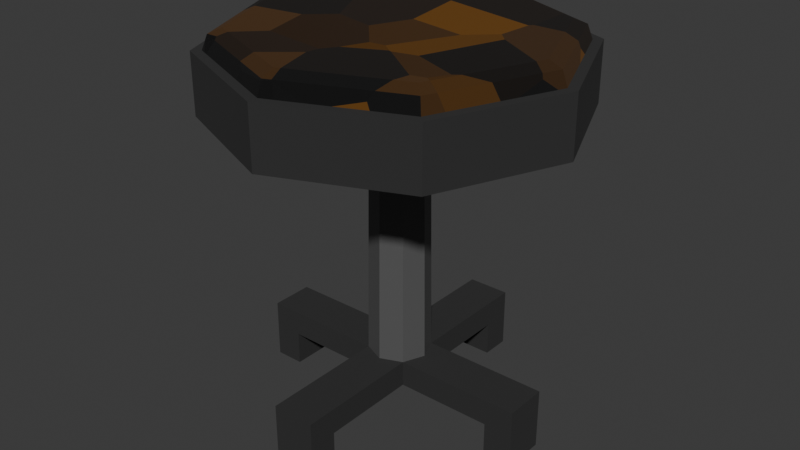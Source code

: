 # Source: chairtype1.blend  (saved by Blender 4.0.36; exported with 4.5.12 LTS)
import bpy
from mathutils import Matrix  # noqa: F401  (used for matrix-valued properties, if any)

bpy.ops.wm.read_factory_settings(use_empty=True)
scene = bpy.context.scene
scene.name = 'Scene'

# ---- collections
col_collection = bpy.data.collections.new('Collection'); scene.collection.children.link(col_collection)

# ---- materials (node trees are filled in below, after node groups)
mat_chaibase = bpy.data.materials.new('ChaiBase')
mat_chaibase.use_transparent_shadow = False
mat_chairbottom = bpy.data.materials.new('ChairBottom')
mat_chairbottom.use_transparent_shadow = False
mat_chairrod = bpy.data.materials.new('ChairRod')
mat_chairrod.use_transparent_shadow = False

# ---- material node trees
mat_chaibase.use_nodes = True; mat_chaibase.node_tree.nodes.clear()
_N = mat_chaibase.node_tree.nodes; _L = mat_chaibase.node_tree.links
n0 = _N.new('ShaderNodeBsdfPrincipled'); n0.name = 'Principled BSDF'; n0.location = (10, 300)
n0.inputs[0].default_value = (0.1432, 0.05619, 0.003304, 1.0)
n0.inputs[2].default_value = 1.0
n0.inputs[3].default_value = 1.45
n1 = _N.new('ShaderNodeOutputMaterial'); n1.name = 'Material Output'; n1.location = (300, 300)
n2 = _N.new('ShaderNodeTexVoronoi'); n2.name = 'Voronoi Texture'; n2.location = (-426, 235)
n2.inputs[5].default_value = 1.0
_L.new(n0.outputs[0], n1.inputs[0])
_L.new(n2.outputs[1], n0.inputs[5])
n1.is_active_output = True
mat_chairbottom.use_nodes = True; mat_chairbottom.node_tree.nodes.clear()
_N = mat_chairbottom.node_tree.nodes; _L = mat_chairbottom.node_tree.links
n0 = _N.new('ShaderNodeBsdfPrincipled'); n0.name = 'Principled BSDF'; n0.location = (10, 300)
n0.inputs[0].default_value = (0.02772, 0.02772, 0.02772, 1.0)
n0.inputs[2].default_value = 1.0
n0.inputs[3].default_value = 1.45
n1 = _N.new('ShaderNodeOutputMaterial'); n1.name = 'Material Output'; n1.location = (300, 300)
_L.new(n0.outputs[0], n1.inputs[0])
n1.is_active_output = True
mat_chairrod.use_nodes = True; mat_chairrod.node_tree.nodes.clear()
_N = mat_chairrod.node_tree.nodes; _L = mat_chairrod.node_tree.links
n0 = _N.new('ShaderNodeBsdfPrincipled'); n0.name = 'Principled BSDF'; n0.location = (10, 300)
n0.inputs[0].default_value = (0.09846, 0.09846, 0.09846, 1.0)
n0.inputs[3].default_value = 1.45
n1 = _N.new('ShaderNodeOutputMaterial'); n1.name = 'Material Output'; n1.location = (300, 300)
_L.new(n0.outputs[0], n1.inputs[0])
n1.is_active_output = True

# ---- world
world_world = bpy.data.worlds.new('World'); scene.world = world_world
world_world.use_nodes = True; world_world.node_tree.nodes.clear()
_N = world_world.node_tree.nodes; _L = world_world.node_tree.links
n0 = _N.new('ShaderNodeOutputWorld'); n0.name = 'World Output'; n0.location = (300, 300)
n1 = _N.new('ShaderNodeBackground'); n1.name = 'Background'; n1.location = (10, 300)
n1.inputs[0].default_value = (0.05088, 0.05088, 0.05088, 1.0)
_L.new(n1.outputs[0], n0.inputs[0])
n0.is_active_output = True
world_world.color = (0.05088, 0.05088, 0.05088)
world_world.use_sun_shadow = False
world_world.sun_shadow_jitter_overblur = 0.0

# ---- meshes
me_cylinder = bpy.data.meshes.new('Cylinder')
me_cylinder.from_pydata([(-5.769e-05, 0.1406, 0.1607), (-5.769e-05, 0.8492, 0.4607), (0.09926, 0.0995, 0.1607), (0.6003, 0.6005, 0.4607), (0.1404, 0.0001799, 0.1607), (0.849, 0.0001799, 0.4607), (0.09926, -0.09914, 0.1607), (0.6003, -0.6002, 0.4607), (-5.769e-05, -0.1403, 0.1607), (-5.769e-05, -0.8488, 0.4607), (-0.09938, -0.09914, 0.1607), (-0.6004, -0.6002, 0.4607), (-0.1405, 0.0001799, 0.1607), (-0.8491, 0.0001799, 0.4607), (-0.09938, 0.0995, 0.1607), (-0.6004, 0.6005, 0.4607), (0.6363, 0.6366, 0.4607), (-5.769e-05, 0.9002, 0.4607), (0.8999, 0.0001799, 0.4607), (0.6363, -0.6362, 0.4607), (-5.769e-05, -0.8998, 0.4607), (-0.6365, -0.6362, 0.4607), (-0.9001, 0.0001799, 0.4607), (-0.6365, 0.6366, 0.4607), (0.5353, 0.5355, 0.5592), (0.5813, 0.5815, 0.5316), (-5.769e-05, 0.7573, 0.5592), (-5.768e-05, 0.8223, 0.5316), (0.757, 0.0001799, 0.5592), (0.822, 0.0001799, 0.5316), (0.5353, -0.5352, 0.5592), (0.5813, -0.5811, 0.5316), (-5.769e-05, -0.7569, 0.5592), (-5.769e-05, -0.8219, 0.5316), (-0.5354, -0.5352, 0.5592), (-0.5814, -0.5811, 0.5316), (-0.7571, 0.0001799, 0.5592), (-0.8222, 0.0001799, 0.5316), (-0.5354, 0.5355, 0.5592), (-0.5814, 0.5815, 0.5316), (-5.769e-05, 0.9002, 0.1607), (0.6363, 0.6366, 0.1607), (0.8999, 0.0001799, 0.1607), (0.6363, -0.6362, 0.1607), (-5.769e-05, -0.8998, 0.1607), (-0.6365, -0.6362, 0.1607), (-0.9001, 0.0001799, 0.1607), (-0.6365, 0.6366, 0.1607), (-5.768e-05, 0.1562, -1.214), (0.1103, 0.1105, -1.214), (0.156, 0.0001799, -1.214), (0.1103, -0.1102, -1.214), (-5.768e-05, -0.1559, -1.214), (-0.1104, -0.1102, -1.214), (-0.1561, 0.0001799, -1.214), (-0.1104, 0.1105, -1.214), (-0.1104, -0.1102, -1.082), (-5.768e-05, -0.1559, -1.082), (0.1103, -0.1102, -1.082), (0.156, 0.0001799, -1.082), (0.1103, 0.1105, -1.082), (-5.768e-05, 0.1562, -1.082), (-0.1104, 0.1105, -1.082), (-0.1561, 0.0001799, -1.082), (0.1103, -0.7534, -1.214), (-5.768e-05, -0.7534, -1.214), (-0.1104, -0.7534, -1.214), (-0.1104, -0.7534, -1.082), (0.1103, -0.7534, -1.082), (-5.768e-05, -0.7534, -1.082), (0.1103, -0.6053, -1.082), (0.1103, -0.6053, -1.214), (-0.1104, -0.6053, -1.214), (-0.1104, -0.6053, -1.082), (-5.768e-05, -0.6053, -1.082), (-5.768e-05, -0.6053, -1.214), (-5.768e-05, 0.7508, -1.214), (0.1103, 0.7508, -1.214), (-0.1104, 0.7508, -1.214), (0.1103, 0.7508, -1.082), (-5.768e-05, 0.7508, -1.082), (-0.1104, 0.7508, -1.082), (-5.768e-05, 0.6029, -1.082), (-0.1104, 0.6029, -1.082), (-5.768e-05, 0.6029, -1.214), (0.1103, 0.6029, -1.214), (-0.1104, 0.6029, -1.214), (0.1103, 0.6029, -1.082), (0.1103, -0.7534, -1.392), (-5.768e-05, -0.7534, -1.392), (-0.1104, -0.7534, -1.392), (-0.1104, -0.6053, -1.392), (-5.768e-05, -0.6053, -1.392), (0.1103, -0.6053, -1.392), (-5.768e-05, 0.7508, -1.392), (0.1103, 0.7508, -1.392), (-0.1104, 0.7508, -1.392), (-5.768e-05, 0.6029, -1.392), (0.1103, 0.6029, -1.392), (-0.1104, 0.6029, -1.392), (0.7506, 0.1105, -1.214), (0.7506, 0.0001799, -1.214), (0.7506, -0.1102, -1.214), (0.7506, -0.1102, -1.082), (0.7506, 0.1105, -1.082), (0.7506, 0.0001799, -1.082), (0.6018, -0.1102, -1.214), (0.6018, -0.1102, -1.082), (0.6018, 0.0001799, -1.082), (0.6018, 0.0001799, -1.214), (0.6018, 0.1105, -1.082), (0.6018, 0.1105, -1.214), (-0.75, -0.1102, -1.214), (-0.75, 0.0001799, -1.214), (-0.75, 0.1105, -1.214), (-0.75, -0.1102, -1.082), (-0.75, 0.0001799, -1.082), (-0.75, 0.1105, -1.082), (-0.6025, -0.1102, -1.082), (-0.6025, -0.1102, -1.214), (-0.6025, 0.0001799, -1.214), (-0.6025, 0.1105, -1.214), (-0.6025, 0.1105, -1.082), (-0.6025, 0.0001799, -1.082), (0.6018, -0.1102, -1.39), (0.7506, -0.1102, -1.39), (0.7506, 0.1105, -1.39), (0.7506, 0.0001799, -1.39), (0.6018, 0.0001799, -1.39), (0.6018, 0.1105, -1.39), (-0.75, -0.1102, -1.39), (-0.75, 0.0001799, -1.39), (-0.75, 0.1105, -1.39), (-0.6025, 0.0001799, -1.39), (-0.6025, -0.1102, -1.39), (-0.6025, 0.1105, -1.39)], [], [(40, 17, 16, 41), (41, 16, 18, 42), (42, 18, 19, 43), (43, 19, 20, 44), (44, 20, 21, 45), (45, 21, 22, 46), (46, 22, 23, 47), (47, 23, 17, 40), (73, 72, 66, 67), (1, 3, 16, 17), (3, 5, 18, 16), (5, 7, 19, 18), (7, 9, 20, 19), (9, 11, 21, 20), (11, 13, 22, 21), (13, 15, 23, 22), (15, 1, 17, 23), (3, 1, 27, 25), (24, 26, 38, 36, 34, 32, 30, 28), (5, 3, 25, 29), (25, 27, 26, 24), (7, 5, 29, 31), (29, 25, 24, 28), (9, 7, 31, 33), (31, 29, 28, 30), (11, 9, 33, 35), (33, 31, 30, 32), (13, 11, 35, 37), (35, 33, 32, 34), (15, 13, 37, 39), (37, 35, 34, 36), (1, 15, 39, 27), (39, 37, 36, 38), (27, 39, 38, 26), (2, 0, 40, 41), (4, 2, 41, 42), (6, 4, 42, 43), (8, 6, 43, 44), (10, 8, 44, 45), (12, 10, 45, 46), (14, 12, 46, 47), (0, 14, 47, 40), (48, 49, 50, 51, 52, 53, 54, 55), (108, 107, 103, 105), (84, 86, 99, 97), (83, 82, 80, 81), (120, 119, 134, 133), (71, 70, 68, 64), (107, 106, 102, 103), (119, 118, 115, 112), (12, 14, 62, 63), (2, 4, 59, 60), (6, 8, 57, 58), (10, 12, 63, 56), (14, 0, 61, 62), (0, 2, 60, 61), (4, 6, 58, 59), (8, 10, 56, 57), (69, 67, 66, 65), (68, 69, 65, 64), (70, 74, 69, 68), (77, 85, 98, 95), (74, 73, 67, 69), (78, 76, 94, 96), (52, 51, 71, 75), (57, 56, 73, 74), (53, 52, 75, 72), (58, 57, 74, 70), (51, 58, 70, 71), (56, 53, 72, 73), (80, 79, 77, 76), (81, 80, 76, 78), (86, 83, 81, 78), (82, 87, 79, 80), (66, 72, 91, 90), (87, 85, 77, 79), (60, 49, 85, 87), (48, 55, 86, 84), (61, 60, 87, 82), (55, 62, 83, 86), (62, 61, 82, 83), (49, 48, 84, 85), (98, 97, 94, 95), (91, 92, 89, 90), (92, 93, 88, 89), (97, 99, 96, 94), (86, 78, 96, 99), (85, 84, 97, 98), (71, 64, 88, 93), (72, 75, 92, 91), (64, 65, 89, 88), (76, 77, 95, 94), (65, 66, 90, 89), (75, 71, 93, 92), (105, 103, 102, 101), (104, 105, 101, 100), (101, 102, 125, 127), (110, 108, 105, 104), (111, 100, 126, 129), (111, 110, 104, 100), (49, 60, 110, 111), (50, 49, 111, 109), (60, 59, 108, 110), (51, 50, 109, 106), (58, 51, 106, 107), (59, 58, 107, 108), (115, 116, 113, 112), (116, 117, 114, 113), (123, 122, 117, 116), (122, 121, 114, 117), (118, 123, 116, 115), (106, 109, 128, 124), (54, 53, 119, 120), (56, 63, 123, 118), (62, 55, 121, 122), (63, 62, 122, 123), (53, 56, 118, 119), (55, 54, 120, 121), (135, 133, 131, 132), (124, 128, 127, 125), (128, 129, 126, 127), (133, 134, 130, 131), (113, 114, 132, 131), (114, 121, 135, 132), (109, 111, 129, 128), (121, 120, 133, 135), (119, 112, 130, 134), (100, 101, 127, 126), (102, 106, 124, 125), (112, 113, 131, 130)])
me_cylinder.polygons.foreach_set('material_index', [1, 1, 1, 1, 1, 1, 1, 1, 1, 1, 1, 1, 1, 1, 1, 1, 1, 0, 0, 0, 0, 0, 0, 0, 0, 0, 0, 0, 0, 0, 0, 0, 0, 0, 1, 1, 1, 1, 1, 1, 1, 1, 1, 1, 1, 1, 1, 1, 1, 1, 2, 2, 2, 2, 2, 2, 2, 2, 1, 1, 1, 1, 1, 1, 1, 1, 1, 1, 1, 1, 1, 1, 1, 1, 1, 1, 1, 1, 1, 1, 1, 1, 1, 1, 1, 1, 1, 1, 1, 1, 1, 1, 1, 1, 1, 1, 1, 1, 1, 1, 1, 1, 1, 1, 1, 1, 1, 1, 1, 1, 1, 1, 1, 1, 1, 1, 1, 1, 1, 1, 1, 1, 1, 1, 1, 1, 1, 1, 1, 1])
_uv = me_cylinder.uv_layers.new(name='UVMap')
_uv.uv.foreach_set('vector', [1.339, 0.6169, 1.231, 0.6167, 1.227, 0.3625, 1.335, 0.3625, 1.339, 0.6169, 1.231, 0.6169, 1.227, 0.3625, 1.335, 0.3625, 1.339, 0.6169, 1.231, 0.6169, 1.227, 0.3625, 1.335, 0.3625, 1.339, 0.6169, 1.231, 0.6167, 1.227, 0.3623, 1.335, 0.3625, 1.339, 0.6169, 1.231, 0.6167, 1.227, 0.3623, 1.335, 0.3625, 1.339, 0.6169, 1.231, 0.6167, 1.227, 0.3625, 1.335, 0.3625, 1.339, 0.6169, 1.231, 0.6169, 1.227, 0.3625, 1.335, 0.3625, 1.339, 0.6169, 1.231, 0.6169, 1.227, 0.3625, 1.335, 0.3625, 0.5999, 1.073, 0.4338, 1.073, 0.4338, 1.239, 0.5999, 1.239, 1.133, 0.5543, 1.219, 0.6405, 1.215, 0.6493, 1.124, 0.5579, 1.219, 0.6405, 1.341, 0.6405, 1.345, 0.6493, 1.215, 0.6493, 1.341, 0.6405, 1.427, 0.5543, 1.436, 0.5579, 1.345, 0.6493, 1.427, 0.5543, 1.427, 0.4323, 1.436, 0.4286, 1.436, 0.5579, 1.427, 0.4323, 1.341, 0.3461, 1.345, 0.3372, 1.436, 0.4286, 1.341, 0.3461, 1.219, 0.3461, 1.215, 0.3372, 1.345, 0.3372, 1.219, 0.3461, 1.133, 0.4323, 1.124, 0.4286, 1.215, 0.3372, 1.133, 0.4323, 1.133, 0.5543, 1.124, 0.5579, 1.124, 0.4286, 0.3, 0.9732, 0.03495, 0.7083, 0.06051, 0.6811, 0.318, 0.9386, 0.3324, 0.9038, 0.09527, 0.6667, 0.09527, 0.3314, 0.3324, 0.09435, 0.6677, 0.09435, 0.9048, 0.3314, 0.9048, 0.6667, 0.6677, 0.9038, 0.6821, 0.9761, 0.3069, 0.9759, 0.318, 0.9386, 0.6821, 0.9386, 0.318, 0.9386, 0.06051, 0.6811, 0.09527, 0.6667, 0.3324, 0.9038, 0.9737, 0.6997, 0.7086, 0.9651, 0.6821, 0.9386, 0.9395, 0.6811, 0.6821, 0.9386, 0.318, 0.9386, 0.3324, 0.9038, 0.6677, 0.9038, 0.9768, 0.3159, 0.9767, 0.6914, 0.9395, 0.6811, 0.9395, 0.317, 0.9395, 0.6811, 0.6821, 0.9386, 0.6677, 0.9038, 0.9048, 0.6667, 0.703, 0.02671, 0.9674, 0.2922, 0.9395, 0.317, 0.6821, 0.0596, 0.9395, 0.317, 0.9395, 0.6811, 0.9048, 0.6667, 0.9048, 0.3314, 0.3169, 0.02233, 0.6923, 0.02244, 0.6821, 0.0596, 0.318, 0.0596, 0.6821, 0.0596, 0.9395, 0.317, 0.9048, 0.3314, 0.6677, 0.09435, 0.02593, 0.2991, 0.2908, 0.03403, 0.318, 0.0596, 0.06051, 0.317, 0.318, 0.0596, 0.6821, 0.0596, 0.6677, 0.09435, 0.3324, 0.09435, 0.02325, 0.6823, 0.02336, 0.3068, 0.06051, 0.317, 0.06051, 0.6811, 0.06051, 0.317, 0.318, 0.0596, 0.3324, 0.09435, 0.09527, 0.3314, 0.06051, 0.6811, 0.06051, 0.317, 0.09527, 0.3314, 0.09527, 0.6667, 1.244, 0.8607, 1.262, 0.8789, 1.193, 1.046, 1.077, 0.9301, 1.244, 0.8351, 1.244, 0.8607, 1.077, 0.9301, 1.077, 0.7656, 1.262, 0.8169, 1.244, 0.8351, 1.077, 0.7656, 1.193, 0.6493, 1.288, 0.8169, 1.262, 0.8169, 1.193, 0.6493, 1.357, 0.6493, 1.306, 0.8351, 1.288, 0.8169, 1.357, 0.6493, 1.474, 0.7656, 1.306, 0.8607, 1.306, 0.8351, 1.474, 0.7656, 1.474, 0.9301, 1.288, 0.8789, 1.306, 0.8607, 1.474, 0.9301, 1.357, 1.046, 1.262, 0.8789, 1.288, 0.8789, 1.357, 1.046, 1.193, 1.046, 0.774, 1.186, 0.7631, 1.159, 0.774, 1.133, 0.8002, 1.122, 0.8265, 1.133, 0.8374, 1.159, 0.8265, 1.185, 0.8003, 1.196, 0.5999, 1.073, 0.4338, 1.073, 0.4338, 1.239, 0.5999, 1.239, 0.5992, 1.073, 0.4345, 1.073, 0.4345, 1.238, 0.5992, 1.238, 0.5999, 1.073, 0.4338, 1.073, 0.4338, 1.239, 0.5999, 1.239, 0.5992, 1.073, 0.4345, 1.073, 0.4345, 1.238, 0.5992, 1.238, 0.5999, 1.073, 0.4338, 1.073, 0.4338, 1.239, 0.5999, 1.239, 0.5999, 1.073, 0.4338, 1.073, 0.4338, 1.239, 0.5999, 1.239, 0.5999, 1.073, 0.4338, 1.073, 0.4338, 1.239, 0.5999, 1.239, 1.203, 0.6966, 1.226, 0.6963, 1.226, 0.9847, 1.203, 0.985, 1.321, 0.6963, 1.345, 0.6967, 1.345, 0.985, 1.321, 0.9846, 1.226, 0.6964, 1.251, 0.6966, 1.251, 0.985, 1.226, 0.9848, 1.179, 0.6964, 1.203, 0.6966, 1.203, 0.985, 1.179, 0.9848, 1.274, 0.6964, 1.298, 0.6966, 1.298, 0.985, 1.274, 0.9848, 1.298, 0.6966, 1.321, 0.6963, 1.321, 0.9847, 1.298, 0.985, 1.345, 0.6967, 1.368, 0.6963, 1.368, 0.9846, 1.345, 0.985, 1.251, 0.6966, 1.274, 0.6963, 1.274, 0.9847, 1.251, 0.985, 0.5999, 1.073, 0.4338, 1.073, 0.4338, 1.239, 0.5999, 1.239, 0.5999, 1.073, 0.4338, 1.073, 0.4338, 1.239, 0.5999, 1.239, 0.5999, 1.073, 0.4338, 1.073, 0.4338, 1.239, 0.5999, 1.239, 0.5992, 1.073, 0.4345, 1.073, 0.4345, 1.238, 0.5992, 1.238, 0.5999, 1.073, 0.4338, 1.073, 0.4338, 1.239, 0.5999, 1.239, 0.5992, 1.073, 0.4345, 1.073, 0.4345, 1.238, 0.5992, 1.238, 0.8265, 1.133, 0.8002, 1.122, 0.8835, 1.039, 0.9021, 1.057, 0.8388, -0.1645, 0.8126, -0.1536, 0.8126, -0.2714, 0.8388, -0.2714, 0.8374, 1.159, 0.8265, 1.133, 0.9021, 1.057, 0.9206, 1.076, 0.8651, -0.1536, 0.8388, -0.1645, 0.8388, -0.2714, 0.8651, -0.2714, 0.6963, -0.1536, 0.665, -0.1536, 0.665, -0.2714, 0.6963, -0.2714, 0.7387, -0.3067, 0.7701, -0.3066, 0.7701, -0.1891, 0.7387, -0.1892, 0.5999, 1.073, 0.4338, 1.073, 0.4338, 1.239, 0.5999, 1.239, 0.5999, 1.073, 0.4338, 1.073, 0.4338, 1.239, 0.5999, 1.239, 0.5999, 1.073, 0.4338, 1.073, 0.4338, 1.239, 0.5999, 1.239, 0.5999, 1.073, 0.4338, 1.073, 0.4338, 1.239, 0.5999, 1.239, 0.5992, 1.073, 0.4345, 1.073, 0.4345, 1.238, 0.5992, 1.238, 0.5999, 1.073, 0.4338, 1.073, 0.4338, 1.239, 0.5999, 1.239, 0.5907, -0.3058, 0.6221, -0.3058, 0.6221, -0.1887, 0.5907, -0.1887, 0.774, 1.186, 0.8003, 1.196, 0.7175, 1.279, 0.6989, 1.261, -0.09214, 0.3389, -0.06588, 0.3281, -0.06588, 0.4452, -0.09214, 0.4452, 0.2936, -0.08875, 0.2623, -0.08881, 0.2623, -0.2056, 0.2936, -0.2056, -0.1184, 0.3281, -0.09214, 0.3389, -0.09214, 0.4452, -0.1184, 0.4452, 0.7631, 1.159, 0.774, 1.186, 0.6989, 1.261, 0.6803, 1.242, 0.5992, 1.073, 0.4345, 1.073, 0.4345, 1.238, 0.5992, 1.238, 0.5992, 1.073, 0.4345, 1.073, 0.4345, 1.238, 0.5992, 1.238, 0.5992, 1.073, 0.4345, 1.073, 0.4345, 1.238, 0.5992, 1.238, 0.5992, 1.073, 0.4345, 1.073, 0.4345, 1.238, 0.5992, 1.238, 0.5992, 1.073, 0.4345, 1.073, 0.4345, 1.238, 0.5992, 1.238, 0.5992, 1.073, 0.4345, 1.073, 0.4345, 1.238, 0.5992, 1.238, 0.5992, 1.073, 0.4345, 1.073, 0.4345, 1.238, 0.5992, 1.238, 0.5992, 1.073, 0.4345, 1.073, 0.4345, 1.238, 0.5992, 1.238, 0.5992, 1.073, 0.4345, 1.073, 0.4345, 1.238, 0.5992, 1.238, 0.5992, 1.073, 0.4345, 1.073, 0.4345, 1.238, 0.5992, 1.238, 0.5992, 1.073, 0.4345, 1.073, 0.4345, 1.238, 0.5992, 1.238, 0.5992, 1.073, 0.4345, 1.073, 0.4345, 1.238, 0.5992, 1.238, 0.5999, 1.073, 0.4338, 1.073, 0.4338, 1.239, 0.5999, 1.239, 0.5999, 1.073, 0.4338, 1.073, 0.4338, 1.239, 0.5999, 1.239, 0.5992, 1.073, 0.4345, 1.073, 0.4345, 1.238, 0.5992, 1.238, 0.5999, 1.073, 0.4338, 1.073, 0.4338, 1.239, 0.5999, 1.239, 0.5992, 1.073, 0.4345, 1.073, 0.4345, 1.238, 0.5992, 1.238, 0.5999, 1.073, 0.4338, 1.073, 0.4338, 1.239, 0.5999, 1.239, 0.3675, -0.08876, 0.3361, -0.08882, 0.3361, -0.2054, 0.3675, -0.2054, 0.774, 1.133, 0.7631, 1.159, 0.6803, 1.077, 0.6989, 1.058, -0.06588, 0.6328, -0.09214, 0.6219, -0.09214, 0.5158, -0.06588, 0.5158, 0.8002, 1.122, 0.774, 1.133, 0.6989, 1.058, 0.7175, 1.039, 0.1891, -0.2407, 0.2205, -0.2407, 0.2205, -0.1241, 0.1891, -0.1241, -0.09214, 0.6219, -0.1184, 0.6328, -0.1184, 0.5158, -0.09214, 0.5158, 0.5999, 1.073, 0.4338, 1.073, 0.4338, 1.239, 0.5999, 1.239, 0.5999, 1.073, 0.4338, 1.073, 0.4338, 1.239, 0.5999, 1.239, 0.5999, 1.073, 0.4338, 1.073, 0.4338, 1.239, 0.5999, 1.239, 0.3922, 1.175, 0.2261, 1.175, 0.2261, 1.341, 0.3922, 1.341, 0.5999, 1.073, 0.4338, 1.073, 0.4338, 1.239, 0.5999, 1.239, 0.5992, 1.073, 0.4345, 1.073, 0.4345, 1.238, 0.5992, 1.238, 0.8265, 1.185, 0.8374, 1.159, 0.9203, 1.242, 0.9017, 1.261, -0.1063, 0.6478, -0.08007, 0.6587, -0.08007, 0.7649, -0.1063, 0.7649, 0.4093, -0.2407, 0.4406, -0.2407, 0.4406, -0.1239, 0.4093, -0.124, -0.08007, 0.6587, -0.05381, 0.6478, -0.05381, 0.7649, -0.08007, 0.7649, 0.5138, -0.08892, 0.4825, -0.08898, 0.4825, -0.2057, 0.5138, -0.2057, 0.8003, 1.196, 0.8265, 1.185, 0.9017, 1.261, 0.8832, 1.279, 0.5992, 1.073, 0.4345, 1.073, 0.4345, 1.238, 0.5992, 1.238, 0.5992, 1.073, 0.4345, 1.073, 0.4345, 1.238, 0.5992, 1.238, 0.5992, 1.073, 0.4345, 1.073, 0.4345, 1.238, 0.5992, 1.238, 0.5992, 1.073, 0.4345, 1.073, 0.4345, 1.238, 0.5992, 1.238, 0.5992, 1.073, 0.4345, 1.073, 0.4345, 1.238, 0.5992, 1.238, 0.5992, 1.073, 0.4345, 1.073, 0.4345, 1.238, 0.5992, 1.238, 0.5992, 1.073, 0.4345, 1.073, 0.4345, 1.238, 0.5992, 1.238, 0.5992, 1.073, 0.4345, 1.073, 0.4345, 1.238, 0.5992, 1.238, 0.5992, 1.073, 0.4345, 1.073, 0.4345, 1.238, 0.5992, 1.238, 0.5992, 1.073, 0.4345, 1.073, 0.4345, 1.238, 0.5992, 1.238, 0.5992, 1.073, 0.4345, 1.073, 0.4345, 1.238, 0.5992, 1.238, 0.5992, 1.073, 0.4345, 1.073, 0.4345, 1.238, 0.5992, 1.238])
me_cylinder.materials.append(mat_chaibase)
me_cylinder.materials.append(mat_chairbottom)
me_cylinder.materials.append(mat_chairrod)
me_cylinder.update()

# ---- objects
ob_cylinder = bpy.data.objects.new('Cylinder', me_cylinder)

# ---- transforms, parenting, visibility, modifiers, constraints
ob_cylinder.location = (5.768e-05, -0.0001799, 1.392)

# ---- collection membership
col_collection.objects.link(ob_cylinder)

# ---- scene / render settings (as saved in the file)
scene.frame_start = 1; scene.frame_end = 250; scene.frame_set(1)
scene.render.engine = 'BLENDER_EEVEE_NEXT'
scene.cycles.sampling_pattern = 'TABULATED_SOBOL'
bpy.context.view_layer.update()

# ---- added for rendering (the .blend has no active camera and no usable light): camera, sun
cam_auto = bpy.data.cameras.new('AutoCamera')
cam_auto.lens = 50.0
cam_auto.sensor_width = 36.0
cam_auto.clip_end = 1000.0
ob_auto_camera = bpy.data.objects.new('AutoCamera', cam_auto)
scene.collection.objects.link(ob_auto_camera)
ob_auto_camera.location = (2.96771, -3.56126, 3.34993)
ob_auto_camera.rotation_euler = (1.09748, -7.21219e-08, 0.694738)
scene.camera = ob_auto_camera
light_auto_sun = bpy.data.lights.new('AutoSun', 'SUN')
light_auto_sun.energy = 3.0
light_auto_sun.angle = 0.0523599
ob_auto_sun = bpy.data.objects.new('AutoSun', light_auto_sun)
scene.collection.objects.link(ob_auto_sun)
ob_auto_sun.rotation_euler = (0.872665, 0.174533, 0.523599)
bpy.context.view_layer.update()
